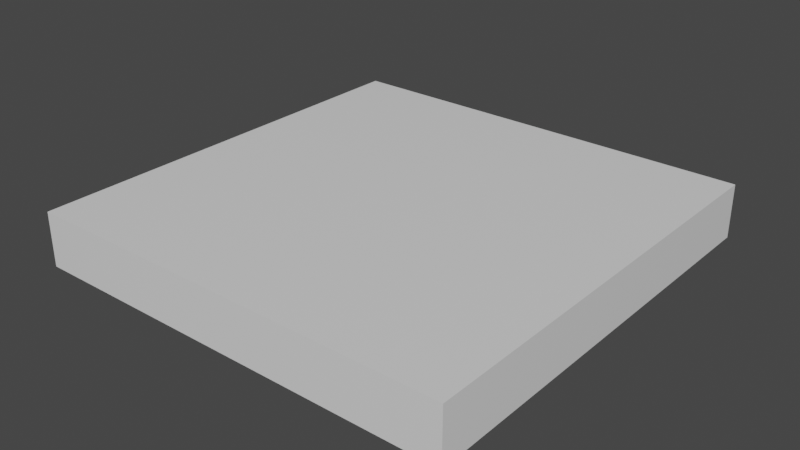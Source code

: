 # Source: SquareTile.blend  (saved by Blender 3.1.7; exported with 4.5.12 LTS)
import bpy
from mathutils import Matrix  # noqa: F401  (used for matrix-valued properties, if any)

bpy.ops.wm.read_factory_settings(use_empty=True)
scene = bpy.context.scene
scene.name = 'Scene'

# ---- collections
col_collection = bpy.data.collections.new('Collection'); scene.collection.children.link(col_collection)

# ---- materials (node trees are filled in below, after node groups)
mat_material = bpy.data.materials.new('Material')
mat_material.alpha_threshold = 0.0
mat_material.use_transparent_shadow = False
mat_material.line_color = (0.0, 0.0, 0.0, 1.0)

# ---- material node trees
mat_material.use_nodes = True; mat_material.node_tree.nodes.clear()
_N = mat_material.node_tree.nodes; _L = mat_material.node_tree.links
n0 = _N.new('ShaderNodeOutputMaterial'); n0.name = 'Material Output'; n0.location = (300, 300)
n1 = _N.new('ShaderNodeBsdfPrincipled'); n1.name = 'Principled BSDF'; n1.location = (10, 300)
n1.distribution = 'GGX'
n1.subsurface_method = 'RANDOM_WALK_SKIN'
n1.inputs[2].default_value = 0.4
n1.inputs[3].default_value = 1.45
n1.inputs[27].default_value = (0.0, 0.0, 0.0, 1.0)
n1.inputs[28].default_value = 1.0
_L.new(n1.outputs[0], n0.inputs[0])
n0.is_active_output = True

# ---- world
world_world = bpy.data.worlds.new('World'); scene.world = world_world
world_world.use_nodes = True; world_world.node_tree.nodes.clear()
_N = world_world.node_tree.nodes; _L = world_world.node_tree.links
n0 = _N.new('ShaderNodeOutputWorld'); n0.name = 'World Output'; n0.location = (300, 300)
n1 = _N.new('ShaderNodeBackground'); n1.name = 'Background'; n1.location = (10, 300)
n1.inputs[0].default_value = (0.05088, 0.05088, 0.05088, 1.0)
_L.new(n1.outputs[0], n0.inputs[0])
n0.is_active_output = True
world_world.color = (0.05088, 0.05088, 0.05088)
world_world.use_sun_shadow = False
world_world.sun_shadow_jitter_overblur = 0.0

# ---- meshes
me_cube = bpy.data.meshes.new('Cube')
me_cube.from_pydata([(1.0, 1.0, 1.0), (1.0, 1.0, -1.0), (1.0, -1.0, 1.0), (1.0, -1.0, -1.0), (-1.0, 1.0, 1.0), (-1.0, 1.0, -1.0), (-1.0, -1.0, 1.0), (-1.0, -1.0, -1.0)], [], [(0, 4, 6, 2), (3, 2, 6, 7), (7, 6, 4, 5), (5, 1, 3, 7), (1, 0, 2, 3), (5, 4, 0, 1)])
_uv = me_cube.uv_layers.new(name='UVMap')
_uv.uv.foreach_set('vector', [0.625, 0.5, 0.875, 0.5, 0.875, 0.75, 0.625, 0.75, 0.375, 0.75, 0.625, 0.75, 0.625, 1.0, 0.375, 1.0, 0.375, 0.0, 0.625, 0.0, 0.625, 0.25, 0.375, 0.25, 0.125, 0.5, 0.375, 0.5, 0.375, 0.75, 0.125, 0.75, 0.375, 0.5, 0.625, 0.5, 0.625, 0.75, 0.375, 0.75, 0.375, 0.25, 0.625, 0.25, 0.625, 0.5, 0.375, 0.5])
me_cube.materials.append(mat_material)
me_cube.use_remesh_preserve_volume = False
me_cube.use_remesh_preserve_attributes = False
me_cube.use_mirror_vertex_groups = False
me_cube.update()

# ---- objects
ob_cube__col = bpy.data.objects.new('Cube -col', me_cube)

# ---- transforms, parenting, visibility, modifiers, constraints
ob_cube__col.location = (0.0, 0.0, 0.0)
ob_cube__col.scale = (0.4, 0.4, 0.05)
ob_cube__col.lock_rotations_4d = False
ob_cube__col.empty_display_type = 'ARROWS'
ob_cube__col.lineart.crease_threshold = 0.0

# ---- collection membership
col_collection.objects.link(ob_cube__col)

# ---- scene / render settings (as saved in the file)
scene.frame_start = 1; scene.frame_end = 250; scene.frame_set(1)
scene.render.engine = 'BLENDER_EEVEE_NEXT'
scene.cycles.sampling_pattern = 'TABULATED_SOBOL'
scene.cycles.use_light_tree = False
scene.view_settings.view_transform = 'Filmic'
bpy.context.view_layer.update()

# ---- added for rendering (the .blend has no active camera and no usable light): camera, sun
cam_auto = bpy.data.cameras.new('AutoCamera')
cam_auto.lens = 50.0
cam_auto.sensor_width = 36.0
cam_auto.clip_end = 1000.0
ob_auto_camera = bpy.data.objects.new('AutoCamera', cam_auto)
scene.collection.objects.link(ob_auto_camera)
ob_auto_camera.location = (1.05085, -1.26102, 0.840683)
ob_auto_camera.rotation_euler = (1.09748, -7.21219e-08, 0.694738)
scene.camera = ob_auto_camera
light_auto_sun = bpy.data.lights.new('AutoSun', 'SUN')
light_auto_sun.energy = 3.0
light_auto_sun.angle = 0.0523599
ob_auto_sun = bpy.data.objects.new('AutoSun', light_auto_sun)
scene.collection.objects.link(ob_auto_sun)
ob_auto_sun.rotation_euler = (0.872665, 0.174533, 0.523599)
bpy.context.view_layer.update()
